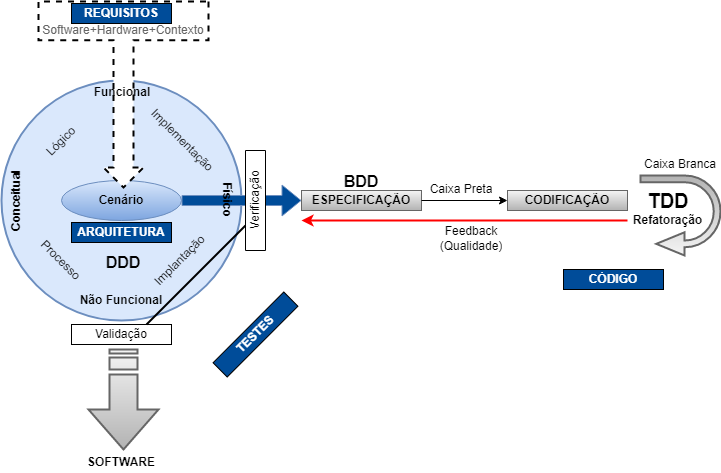

The diagram above was exported from draw.io. Its source (the exported page's mxGraphModel, read from the mxfile embedded in the PNG):
<mxGraphModel dx="912" dy="756" grid="1" gridSize="10" guides="1" tooltips="1" connect="1" arrows="1" fold="1" page="1" pageScale="1" pageWidth="826" pageHeight="1169" background="#ffffff" math="1" shadow="0">
  <root>
    <mxCell id="0" />
    <mxCell id="1" parent="0" />
    <mxCell id="2" value="" style="ellipse;whiteSpace=wrap;html=1;shadow=0;glass=0;comic=0;labelBackgroundColor=none;strokeWidth=2;fontSize=12;fontColor=#666666;align=center;plain-blue;gradientColor=none;" vertex="1" parent="1">
      <mxGeometry x="1" y="80" width="240" height="240" as="geometry" />
    </mxCell>
    <mxCell id="3" value="Cenário" style="ellipse;whiteSpace=wrap;html=1;fontStyle=1;plain-blue;gradientDirection=south;shadow=0;" vertex="1" parent="1">
      <mxGeometry x="61" y="180" width="120" height="40" as="geometry" />
    </mxCell>
    <mxCell id="4" value="Não Funcional" style="text;html=1;strokeColor=none;fillColor=none;align=center;verticalAlign=middle;whiteSpace=wrap;overflow=hidden;fontStyle=1" vertex="1" parent="1">
      <mxGeometry x="76" y="290" width="90" height="20" as="geometry" />
    </mxCell>
    <mxCell id="5" value="Conceitual" style="text;html=1;strokeColor=none;fillColor=none;align=center;verticalAlign=middle;whiteSpace=wrap;overflow=hidden;rotation=-90;fontStyle=1" vertex="1" parent="1">
      <mxGeometry x="-19" y="190" width="70" height="20" as="geometry" />
    </mxCell>
    <mxCell id="6" value="ARQUITETURA" style="text;align=center;verticalAlign=middle;whiteSpace=wrap;overflow=hidden;fontStyle=1;plain-blue;gradientColor=none;fillColor=#004C99;fontColor=#FFFFFF;strokeColor=#000000;html=1;" vertex="1" parent="1">
      <mxGeometry x="71" y="222" width="100" height="20" as="geometry" />
    </mxCell>
    <mxCell id="7" value="Implementação" style="text;html=1;strokeColor=none;fillColor=none;align=center;verticalAlign=middle;whiteSpace=wrap;overflow=hidden;rotation=45;" vertex="1" parent="1">
      <mxGeometry x="137" y="130" width="90" height="20" as="geometry" />
    </mxCell>
    <mxCell id="8" value="Lógico" style="text;html=1;strokeColor=none;fillColor=none;align=center;verticalAlign=middle;overflow=hidden;rotation=-45;direction=south;whiteSpace=wrap;" vertex="1" parent="1">
      <mxGeometry x="36" y="129" width="49" height="23" as="geometry" />
    </mxCell>
    <mxCell id="9" value="Processo" style="text;html=1;strokeColor=none;fillColor=none;align=center;verticalAlign=middle;whiteSpace=wrap;overflow=hidden;rotation=45;" vertex="1" parent="1">
      <mxGeometry x="31" y="250" width="59" height="20" as="geometry" />
    </mxCell>
    <mxCell id="10" value="" style="html=1;shadow=0;dashed=1;align=center;verticalAlign=middle;shape=mxgraph.arrows2.calloutArrow;dy=10;dx=20;notch=38.75;arrowHead=10;glass=0;comic=0;labelBackgroundColor=none;fontSize=12;rotation=90;strokeWidth=2;" vertex="1" parent="1">
      <mxGeometry x="30" y="9" width="186" height="170" as="geometry" />
    </mxCell>
    <mxCell id="11" value="Software+Hardware+Contexto" style="text;html=1;strokeColor=none;fillColor=none;align=center;verticalAlign=middle;whiteSpace=wrap;overflow=hidden;shadow=0;glass=0;dashed=1;comic=0;labelBackgroundColor=none;fontSize=12;fontColor=#666666;" vertex="1" parent="1">
      <mxGeometry x="38" y="20" width="170" height="20" as="geometry" />
    </mxCell>
    <mxCell id="12" value="REQUISITOS" style="text;align=center;verticalAlign=middle;whiteSpace=wrap;overflow=hidden;fontStyle=1;plain-blue;gradientColor=none;fillColor=#004C99;fontColor=#FFFFFF;strokeColor=#000000;html=1;" vertex="1" parent="1">
      <mxGeometry x="71" y="3" width="100" height="20" as="geometry" />
    </mxCell>
    <mxCell id="13" style="edgeStyle=orthogonalEdgeStyle;rounded=0;html=1;exitX=1;exitY=0.5;jettySize=auto;orthogonalLoop=1;fontColor=#FFFFFF;shape=flexArrow;plain-blue;gradientColor=none;fillColor=#004C99;comic=0;entryX=0;entryY=0.5;" edge="1" source="3" target="14" parent="1">
      <mxGeometry relative="1" as="geometry">
        <mxPoint x="331" y="200" as="targetPoint" />
        <Array as="points" />
      </mxGeometry>
    </mxCell>
    <mxCell id="14" value="ESPECIFICAÇÃO" style="text;align=center;verticalAlign=middle;whiteSpace=wrap;overflow=hidden;fontStyle=1;fontColor=#000000;html=1;plain-gray" vertex="1" parent="1">
      <mxGeometry x="301" y="190" width="120" height="20" as="geometry" />
    </mxCell>
    <mxCell id="15" value="Verificação" style="whiteSpace=wrap;html=1;shadow=0;labelBackgroundColor=none;strokeColor=#000000;strokeWidth=1;fillColor=#ffffff;gradientColor=#ffffff;fontColor=#000000;rotation=-90;" vertex="1" parent="1">
      <mxGeometry x="205" y="190" width="100" height="20" as="geometry" />
    </mxCell>
    <mxCell id="16" value="BDD" style="text;html=1;strokeColor=none;fillColor=none;align=center;verticalAlign=middle;whiteSpace=wrap;overflow=hidden;shadow=0;labelBackgroundColor=none;fontColor=#000000;fontSize=16;fontStyle=1" vertex="1" parent="1">
      <mxGeometry x="341" y="169" width="40" height="20" as="geometry" />
    </mxCell>
    <mxCell id="17" value="Validação" style="whiteSpace=wrap;html=1;shadow=0;labelBackgroundColor=none;strokeColor=#000000;strokeWidth=1;fillColor=#ffffff;gradientColor=#ffffff;fontColor=#000000;rotation=0;" vertex="1" parent="1">
      <mxGeometry x="71" y="324" width="100" height="20" as="geometry" />
    </mxCell>
    <mxCell id="18" value="CODIFICAÇÃO" style="text;align=center;verticalAlign=middle;whiteSpace=wrap;overflow=hidden;fontStyle=1;fontColor=#000000;html=1;plain-gray" vertex="1" parent="1">
      <mxGeometry x="507" y="190" width="120" height="20" as="geometry" />
    </mxCell>
    <mxCell id="19" style="rounded=0;comic=0;html=1;exitX=1;exitY=0.5;jettySize=auto;orthogonalLoop=1;fillColor=#004C99;gradientColor=none;fontColor=#000000;" edge="1" source="14" target="18" parent="1">
      <mxGeometry relative="1" as="geometry" />
    </mxCell>
    <mxCell id="20" value="&lt;span&gt;Caixa Branca&lt;/span&gt;" style="text;html=1;strokeColor=none;fillColor=none;align=center;verticalAlign=middle;whiteSpace=wrap;overflow=hidden;shadow=0;labelBackgroundColor=none;fontColor=#000000;" vertex="1" parent="1">
      <mxGeometry x="640" y="154" width="80" height="20" as="geometry" />
    </mxCell>
    <mxCell id="21" value="&lt;span&gt;Caixa Preta&lt;/span&gt;" style="text;html=1;strokeColor=none;fillColor=none;align=center;verticalAlign=middle;whiteSpace=wrap;overflow=hidden;shadow=0;labelBackgroundColor=none;fontColor=#000000;" vertex="1" parent="1">
      <mxGeometry x="421" y="179" width="80" height="20" as="geometry" />
    </mxCell>
    <mxCell id="22" value="" style="endArrow=classic;html=1;fillColor=#004C99;gradientColor=none;fontColor=#000000;strokeColor=#FF0000;strokeWidth=2;exitX=0;exitY=0.5;" edge="1" source="29" parent="1">
      <mxGeometry width="50" height="50" relative="1" as="geometry">
        <mxPoint x="581" y="240" as="sourcePoint" />
        <mxPoint x="301" y="220" as="targetPoint" />
      </mxGeometry>
    </mxCell>
    <mxCell id="23" value="&lt;span&gt;Feedback&lt;/span&gt;&lt;div&gt;&lt;span&gt;(Qualidade)&lt;/span&gt;&lt;/div&gt;" style="text;html=1;strokeColor=none;fillColor=none;align=center;verticalAlign=middle;whiteSpace=wrap;overflow=hidden;shadow=0;labelBackgroundColor=none;fontColor=#000000;" vertex="1" parent="1">
      <mxGeometry x="431" y="218" width="80" height="40" as="geometry" />
    </mxCell>
    <mxCell id="24" value="SOFTWARE" style="text;html=1;strokeColor=none;fillColor=none;align=center;verticalAlign=middle;whiteSpace=wrap;overflow=hidden;shadow=0;labelBackgroundColor=none;fontColor=#000000;fontStyle=1" vertex="1" parent="1">
      <mxGeometry x="81" y="452" width="80" height="20" as="geometry" />
    </mxCell>
    <mxCell id="25" value="" style="html=1;shadow=0;dashed=0;align=center;verticalAlign=middle;shape=mxgraph.arrows2.stripedArrow;dy=0.6;dx=40;notch=25;labelBackgroundColor=none;strokeWidth=2;fontColor=#000000;rotation=90;gradientDirection=east;plain-gray" vertex="1" parent="1">
      <mxGeometry x="73" y="364" width="100" height="70" as="geometry" />
    </mxCell>
    <mxCell id="26" style="rounded=0;comic=0;html=1;exitX=0.25;exitY=0;entryX=0.75;entryY=0;jettySize=auto;orthogonalLoop=1;strokeColor=#000000;strokeWidth=2;fillColor=#004C99;gradientColor=none;fontColor=#000000;endArrow=none;endFill=0;endSize=6;" edge="1" source="15" target="17" parent="1">
      <mxGeometry relative="1" as="geometry" />
    </mxCell>
    <mxCell id="27" value="Implantação" style="text;html=1;strokeColor=none;fillColor=none;align=center;verticalAlign=middle;whiteSpace=wrap;overflow=hidden;rotation=-45;" vertex="1" parent="1">
      <mxGeometry x="137" y="250" width="85" height="20" as="geometry" />
    </mxCell>
    <mxCell id="28" value="TDD" style="text;html=1;strokeColor=none;fillColor=none;align=center;verticalAlign=middle;whiteSpace=wrap;overflow=hidden;shadow=0;labelBackgroundColor=none;fontColor=#000000;fontStyle=1;fontSize=20;" vertex="1" parent="1">
      <mxGeometry x="643" y="185" width="50" height="30" as="geometry" />
    </mxCell>
    <mxCell id="29" value="Refatoração" style="text;html=1;strokeColor=none;fillColor=none;align=center;verticalAlign=middle;whiteSpace=wrap;overflow=hidden;shadow=0;labelBackgroundColor=none;fontColor=#000000;fontStyle=1" vertex="1" parent="1">
      <mxGeometry x="627" y="210" width="81" height="20" as="geometry" />
    </mxCell>
    <mxCell id="30" value="" style="html=1;shadow=0;dashed=0;align=center;verticalAlign=middle;shape=mxgraph.arrows2.uTurnArrow;dy=3.38;arrowHead=23.25;dx2=28.37;labelBackgroundColor=none;strokeWidth=2;fontSize=20;fontColor=#000000;rotation=180;plain-gray" vertex="1" parent="1">
      <mxGeometry x="640" y="175" width="80" height="80" as="geometry" />
    </mxCell>
    <mxCell id="31" value="TESTES" style="text;html=1;strokeColor=#000000;fillColor=#004C99;align=center;verticalAlign=middle;whiteSpace=wrap;overflow=hidden;shadow=0;labelBackgroundColor=none;fontSize=12;fontColor=#FFFFFF;rotation=-45;fontStyle=1" vertex="1" parent="1">
      <mxGeometry x="205" y="324" width="100" height="20" as="geometry" />
    </mxCell>
    <mxCell id="32" value="CÓDIGO" style="text;html=1;strokeColor=#000000;fillColor=#004C99;align=center;verticalAlign=middle;whiteSpace=wrap;overflow=hidden;shadow=0;labelBackgroundColor=none;fontSize=12;fontColor=#FFFFFF;fontStyle=1" vertex="1" parent="1">
      <mxGeometry x="563" y="269" width="100" height="20" as="geometry" />
    </mxCell>
    <mxCell id="33" value="Funcional" style="text;html=1;strokeColor=none;fillColor=none;align=center;verticalAlign=middle;whiteSpace=wrap;overflow=hidden;labelBackgroundColor=none;fontStyle=1" vertex="1" parent="1">
      <mxGeometry x="92" y="82" width="60" height="20" as="geometry" />
    </mxCell>
    <mxCell id="34" value="Físico" style="text;html=1;strokeColor=none;fillColor=none;align=center;verticalAlign=middle;whiteSpace=wrap;overflow=hidden;rotation=90;fontStyle=1;labelBackgroundColor=none;" vertex="1" parent="1">
      <mxGeometry x="207" y="190" width="40" height="20" as="geometry" />
    </mxCell>
    <mxCell id="35" value="DDD" style="text;html=1;strokeColor=none;fillColor=none;align=center;verticalAlign=middle;whiteSpace=wrap;overflow=hidden;shadow=0;labelBackgroundColor=none;fontColor=#000000;fontSize=16;fontStyle=1" vertex="1" parent="1">
      <mxGeometry x="103" y="250" width="40" height="20" as="geometry" />
    </mxCell>
  </root>
</mxGraphModel>